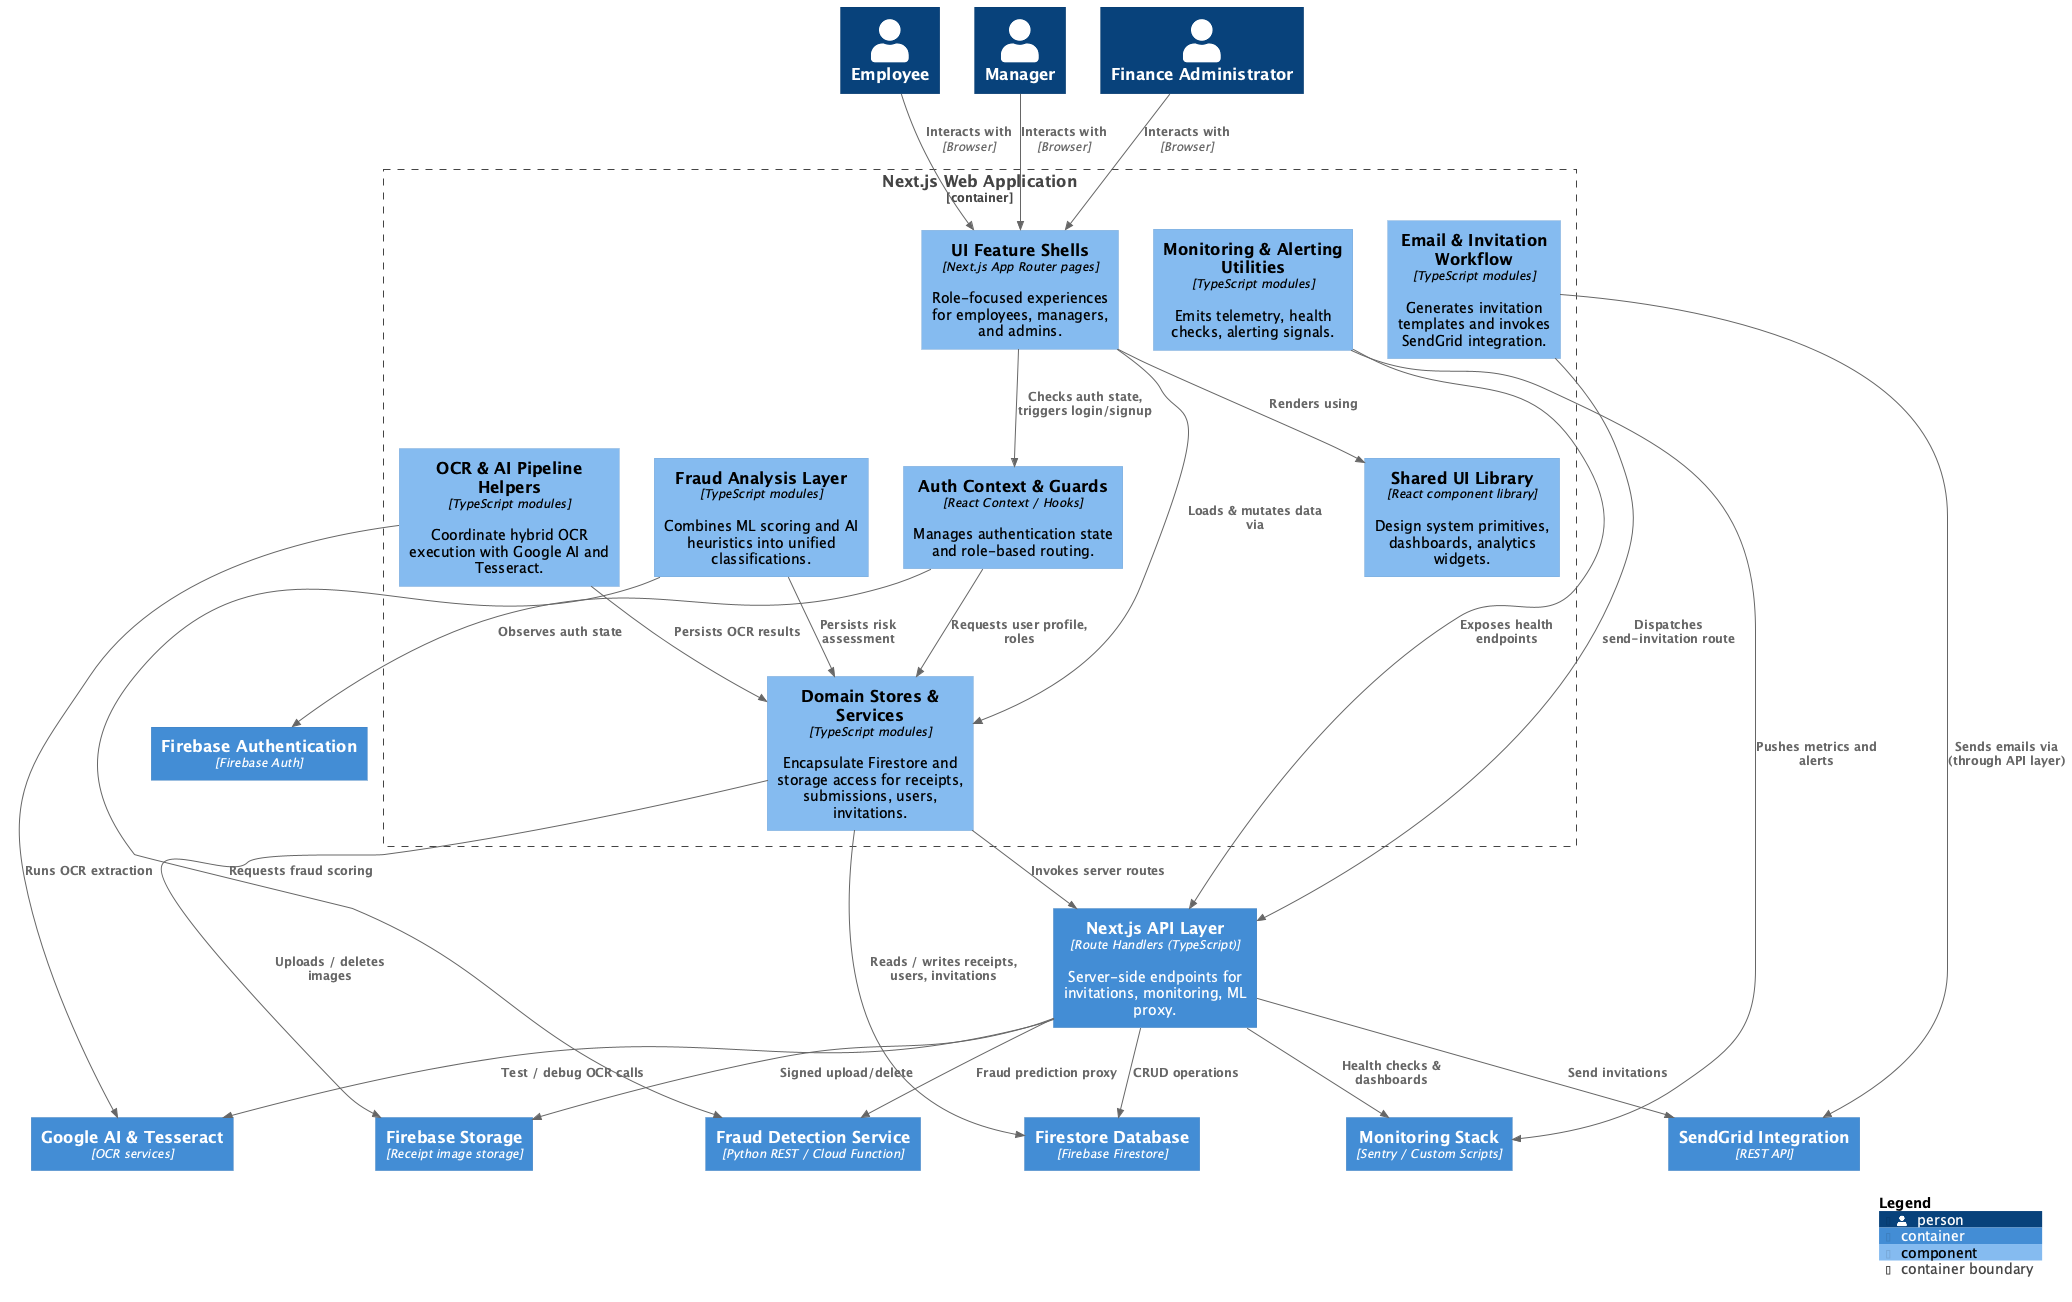

The diagram above was rendered by PlantUML. Its source (embedded in the PNG):
@startuml ReceiptShield_Component
!include https://raw.githubusercontent.com/plantuml-stdlib/C4-PlantUML/master/C4_Component.puml

LAYOUT_WITH_LEGEND()

Person(employee, "Employee")
Person(manager, "Manager")
Person(financeAdmin, "Finance Administrator")

Container_Boundary(webBoundary, "Next.js Web Application") {
  Component(uiShells, "UI Feature Shells", "Next.js App Router pages", "Role-focused experiences for employees, managers, and admins.")
  Component(authCtx, "Auth Context & Guards", "React Context / Hooks", "Manages authentication state and role-based routing.")
  Component(domainStores, "Domain Stores & Services", "TypeScript modules", "Encapsulate Firestore and storage access for receipts, submissions, users, invitations.")
  Component(ocrPipeline, "OCR & AI Pipeline Helpers", "TypeScript modules", "Coordinate hybrid OCR execution with Google AI and Tesseract.")
  Component(fraudLayer, "Fraud Analysis Layer", "TypeScript modules", "Combines ML scoring and AI heuristics into unified classifications.")
  Component(emailWorkflow, "Email & Invitation Workflow", "TypeScript modules", "Generates invitation templates and invokes SendGrid integration.")
  Component(monitoringUtils, "Monitoring & Alerting Utilities", "TypeScript modules", "Emits telemetry, health checks, alerting signals.")
  Component(sharedUi, "Shared UI Library", "React component library", "Design system primitives, dashboards, analytics widgets.")
}

Container(apiLayer, "Next.js API Layer", "Route Handlers (TypeScript)", "Server-side endpoints for invitations, monitoring, ML proxy.")
Container(authSvc, "Firebase Authentication", "Firebase Auth")
Container(firestoreDb, "Firestore Database", "Firebase Firestore")
Container(storage, "Firebase Storage", "Receipt image storage")
Container(sendgridSvc, "SendGrid Integration", "REST API")
Container(externalOCR, "Google AI & Tesseract", "OCR services")
Container(mlService, "Fraud Detection Service", "Python REST / Cloud Function")
Container(monitoringStack, "Monitoring Stack", "Sentry / Custom Scripts")

Rel(employee, uiShells, "Interacts with", "Browser")
Rel(manager, uiShells, "Interacts with", "Browser")
Rel(financeAdmin, uiShells, "Interacts with", "Browser")

Rel(uiShells, authCtx, "Checks auth state, triggers login/signup")
Rel(uiShells, sharedUi, "Renders using")
Rel(uiShells, domainStores, "Loads & mutates data via")

Rel(authCtx, authSvc, "Observes auth state")
Rel(authCtx, domainStores, "Requests user profile, roles")

Rel(domainStores, apiLayer, "Invokes server routes")
Rel(domainStores, firestoreDb, "Reads / writes receipts, users, invitations")
Rel(domainStores, storage, "Uploads / deletes images")

Rel(ocrPipeline, externalOCR, "Runs OCR extraction")
Rel(ocrPipeline, domainStores, "Persists OCR results")

Rel(fraudLayer, mlService, "Requests fraud scoring")
Rel(fraudLayer, domainStores, "Persists risk assessment")

Rel(emailWorkflow, apiLayer, "Dispatches send-invitation route")
Rel(emailWorkflow, sendgridSvc, "Sends emails via (through API layer)")

Rel(monitoringUtils, monitoringStack, "Pushes metrics and alerts")
Rel(monitoringUtils, apiLayer, "Exposes health endpoints")

Rel(apiLayer, firestoreDb, "CRUD operations")
Rel(apiLayer, storage, "Signed upload/delete")
Rel(apiLayer, sendgridSvc, "Send invitations")
Rel(apiLayer, externalOCR, "Test / debug OCR calls")
Rel(apiLayer, mlService, "Fraud prediction proxy")
Rel(apiLayer, monitoringStack, "Health checks & dashboards")

SHOW_LEGEND()
@enduml